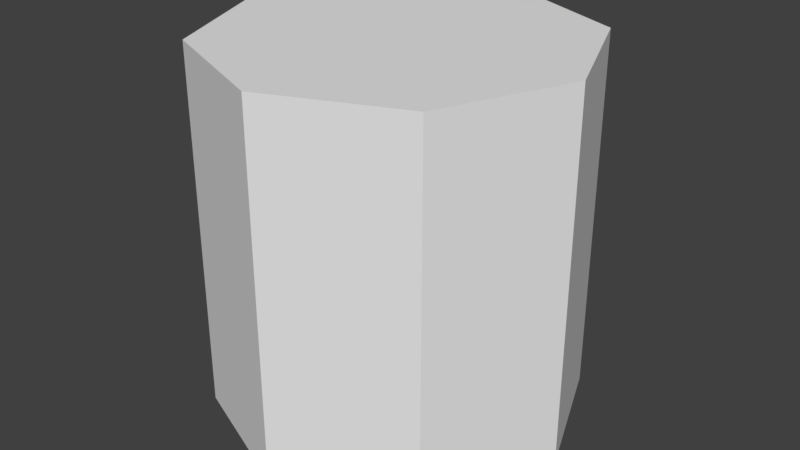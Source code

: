 # Source: heksa.blend  (saved by Blender 2.79.0; exported with 4.5.12 LTS)
import bpy
from mathutils import Matrix  # noqa: F401  (used for matrix-valued properties, if any)

bpy.ops.wm.read_factory_settings(use_empty=True)
scene = bpy.context.scene
scene.name = 'Scene'

# ---- collections
col_collection_1 = bpy.data.collections.new('Collection 1'); scene.collection.children.link(col_collection_1)

# ---- world
world_world = bpy.data.worlds.new('World'); scene.world = world_world
world_world.color = (0.05088, 0.05088, 0.05088)
world_world.use_sun_shadow = False
world_world.sun_shadow_jitter_overblur = 0.0
world_world.cycles.sampling_method = 'MANUAL'

# ---- meshes
me_cylinder = bpy.data.meshes.new('Cylinder')
me_cylinder.from_pydata([(0.0, 1.0, 0.05766), (0.0, 1.0, 2.058), (0.7071, 0.7071, 0.05766), (0.7071, 0.7071, 2.058), (1.0, -4.371e-08, 0.05766), (1.0, -4.371e-08, 2.058), (0.7071, -0.7071, 0.05766), (0.7071, -0.7071, 2.058), (-8.742e-08, -1.0, 0.05766), (-8.742e-08, -1.0, 2.058), (-0.7071, -0.7071, 0.05766), (-0.7071, -0.7071, 2.058), (-1.0, 1.192e-08, 0.05766), (-1.0, 1.192e-08, 2.058), (-0.7071, 0.7071, 0.05766), (-0.7071, 0.7071, 2.058)], [], [(0, 1, 3, 2), (2, 3, 5, 4), (4, 5, 7, 6), (6, 7, 9, 8), (8, 9, 11, 10), (10, 11, 13, 12), (3, 1, 15, 13, 11, 9, 7, 5), (12, 13, 15, 14), (14, 15, 1, 0), (0, 2, 4, 6, 8, 10, 12, 14)])
me_cylinder.use_remesh_preserve_volume = False
me_cylinder.use_remesh_preserve_attributes = False
me_cylinder.use_mirror_vertex_groups = False
me_cylinder.update()

# ---- objects
ob_cylinder = bpy.data.objects.new('Cylinder', me_cylinder)

# ---- transforms, parenting, visibility, modifiers, constraints
ob_cylinder.location = (0.0, 0.0, 0.0)
ob_cylinder.lineart.crease_threshold = 0.0

# ---- collection membership
col_collection_1.objects.link(ob_cylinder)

# ---- scene / render settings (as saved in the file)
scene.frame_start = 1; scene.frame_end = 250; scene.frame_set(1)
scene.render.engine = 'BLENDER_EEVEE_NEXT'
scene.render.resolution_percentage = 50
scene.render.dither_intensity = 0.0
scene.cycles.use_denoising = False
scene.cycles.samples = 128
scene.cycles.sampling_pattern = 'TABULATED_SOBOL'
scene.cycles.use_adaptive_sampling = False
scene.cycles.use_light_tree = False
scene.cycles.blur_glossy = 0.0
scene.cycles.sample_clamp_indirect = 0.0
scene.view_settings.view_transform = 'Standard'
bpy.context.view_layer.update()

# ---- added for rendering (the .blend has no active camera and no usable light): camera, sun
cam_auto = bpy.data.cameras.new('AutoCamera')
cam_auto.lens = 50.0
cam_auto.sensor_width = 36.0
cam_auto.clip_end = 1000.0
ob_auto_camera = bpy.data.objects.new('AutoCamera', cam_auto)
scene.collection.objects.link(ob_auto_camera)
ob_auto_camera.location = (3.20507, -3.84609, 3.62172)
ob_auto_camera.rotation_euler = (1.09748, -7.21219e-08, 0.694738)
scene.camera = ob_auto_camera
light_auto_sun = bpy.data.lights.new('AutoSun', 'SUN')
light_auto_sun.energy = 3.0
light_auto_sun.angle = 0.0523599
ob_auto_sun = bpy.data.objects.new('AutoSun', light_auto_sun)
scene.collection.objects.link(ob_auto_sun)
ob_auto_sun.rotation_euler = (0.872665, 0.174533, 0.523599)
bpy.context.view_layer.update()
